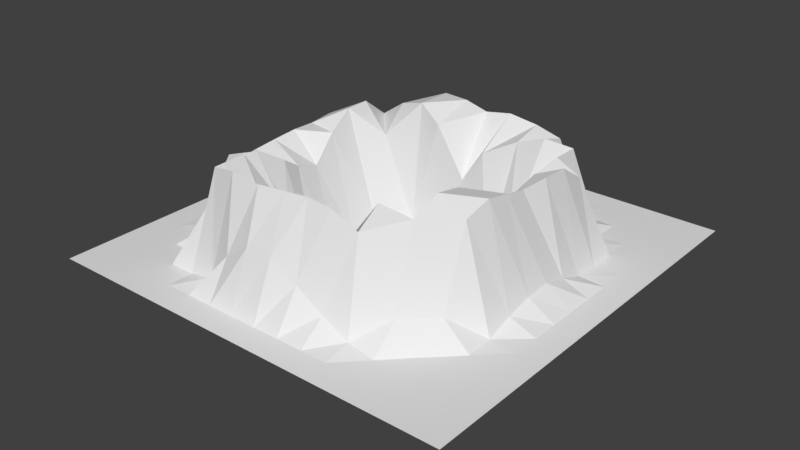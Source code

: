 # Source: tentacle1.blend  (saved by Blender 2.77.0; exported with 4.5.12 LTS)
import bpy
from mathutils import Matrix  # noqa: F401  (used for matrix-valued properties, if any)

bpy.ops.wm.read_factory_settings(use_empty=True)
scene = bpy.context.scene
scene.name = 'Scene'

# ---- collections
col_collection_1 = bpy.data.collections.new('Collection 1'); scene.collection.children.link(col_collection_1)
col_collection_2 = bpy.data.collections.new('Collection 2'); scene.collection.children.link(col_collection_2)
col_collection_2.hide_render = True
col_collection_2.hide_viewport = True

# ---- world
world_world = bpy.data.worlds.new('World'); scene.world = world_world
world_world.color = (0.05088, 0.05088, 0.05088)
world_world.use_sun_shadow = False
world_world.sun_shadow_jitter_overblur = 0.0
world_world.cycles.sampling_method = 'MANUAL'

# ---- meshes
me_plane = bpy.data.meshes.new('Plane')
me_plane.from_pydata([(-100.0, -100.0, 0.0), (100.0, -100.0, 0.0), (-100.0, 100.0, 0.0), (100.0, 100.0, 0.0), (-100.0, 87.5, 0.0), (-100.0, 75.0, 0.0), (-100.0, 62.5, 0.0), (-100.0, 50.0, 0.0), (-100.0, 37.5, 0.0), (-100.0, 25.0, 0.0), (-100.0, 12.5, 0.0), (-100.0, 0.0, 0.0), (-100.0, -12.5, 0.0), (-100.0, -25.0, 0.0), (-100.0, -37.5, 0.0), (-100.0, -50.0, 0.0), (-100.0, -62.5, 0.0), (-100.0, -75.0, 0.0), (-100.0, -87.5, 0.0), (-87.5, -100.0, 0.0), (-75.0, -100.0, 0.0), (-62.5, -100.0, 0.0), (-50.0, -100.0, 0.0), (-37.5, -100.0, 0.0), (-25.0, -100.0, 0.0), (-12.5, -100.0, 0.0), (0.0, -100.0, 0.0), (12.5, -100.0, 0.0), (25.0, -100.0, 0.0), (37.5, -100.0, 0.0), (50.0, -100.0, 0.0), (62.5, -100.0, 0.0), (75.0, -100.0, 0.0), (87.5, -100.0, 0.0), (100.0, -87.5, 0.0), (100.0, -75.0, 0.0), (100.0, -62.5, 0.0), (100.0, -50.0, 0.0), (100.0, -37.5, 0.0), (100.0, -25.0, 0.0), (100.0, -12.5, 0.0), (100.0, 0.0, 0.0), (100.0, 12.5, 0.0), (100.0, 25.0, 0.0), (100.0, 37.5, 0.0), (100.0, 50.0, 0.0), (100.0, 62.5, 0.0), (100.0, 75.0, 0.0), (100.0, 87.5, 0.0), (87.5, 100.0, 0.0), (75.0, 100.0, 0.0), (62.5, 100.0, 0.0), (50.0, 100.0, 0.0), (37.5, 100.0, 0.0), (25.0, 100.0, 0.0), (12.5, 100.0, 0.0), (0.0, 100.0, 0.0), (-12.5, 100.0, 0.0), (-25.0, 100.0, 0.0), (-37.5, 100.0, 0.0), (-50.0, 100.0, 0.0), (-62.5, 100.0, 0.0), (-75.0, 100.0, 0.0), (-87.5, 100.0, 0.0), (-87.5, -87.5, 0.0), (-87.5, -75.0, 0.0), (-87.5, -62.5, 0.0), (-87.5, -50.0, 0.0), (-87.5, -37.5, 0.0), (-87.5, -25.0, 0.0), (-87.5, -12.5, 0.03309), (-87.5, 0.0, 0.01909), (-87.5, 12.5, 0.0), (-87.5, 25.0, 0.0), (-87.5, 37.5, 0.0), (-87.5, 50.0, 0.0), (-87.5, 62.5, 0.0), (-87.5, 75.0, 0.0), (-87.5, 87.5, 0.0), (-75.0, -87.5, 0.0), (-75.0, -75.0, 0.0), (-75.0, -62.5, 0.0), (-75.0, -50.0, 0.0), (-75.0, -37.5, 0.7704), (-75.0, -25.0, 4.289), (-75.0, -12.5, 6.204), (-74.99, -0.00965, 6.896), (-74.99, 12.49, 4.648), (-75.0, 25.0, 0.6788), (-75.0, 37.5, 0.002708), (-75.0, 50.0, 0.0), (-75.0, 62.5, 0.0), (-75.0, 75.0, 0.0), (-75.0, 87.5, 0.0), (-62.5, -87.5, 0.0), (-62.5, -75.0, 0.0), (-62.5, -62.5, 0.1606), (-62.34, -50.17, 10.03), (-60.77, -37.46, 35.28), (-61.17, -25.17, 36.59), (-61.05, -13.65, 37.66), (-60.43, -1.977, 38.85), (-61.9, 11.18, 37.71), (-63.08, 24.1, 38.17), (-63.49, 37.42, 27.31), (-62.52, 50.02, 1.388), (-62.5, 62.5, 0.0), (-62.5, 75.0, 0.0), (-62.5, 87.5, 0.0), (-50.0, -87.5, 0.0), (-50.0, -75.0, 0.02531), (-50.2, -64.35, 26.29), (-48.88, -51.04, 46.13), (-47.23, -37.13, 43.46), (-44.72, -23.85, 35.68), (-46.79, -13.58, 28.83), (-47.44, -1.691, 24.77), (-48.56, 10.37, 36.55), (-49.45, 22.68, 44.5), (-50.44, 35.71, 44.03), (-51.54, 50.08, 33.23), (-50.0, 62.5, 2.249), (-50.0, 75.0, 0.0), (-50.0, 87.5, 0.0), (-37.5, -87.5, 0.0), (-37.49, -75.0, 2.708), (-38.57, -67.72, 49.27), (-37.09, -53.37, 50.49), (-34.81, -36.56, 23.71), (-38.79, -27.49, -6.385), (-38.49, -14.01, -15.48), (-38.54, -0.4593, -18.09), (-39.48, 13.8, -15.79), (-38.73, 26.52, -7.417), (-37.68, 34.61, 30.64), (-35.6, 44.74, 43.84), (-37.61, 62.96, 23.86), (-37.5, 75.0, 0.2978), (-37.5, 87.5, 0.0), (-25.0, -87.5, 0.0), (-25.22, -76.45, 17.53), (-26.5, -69.17, 51.41), (-23.79, -47.28, 8.582), (-27.07, -41.84, -8.311), (-27.52, -32.34, -23.23), (-27.67, -17.71, -28.94), (-27.04, -2.284, -30.55), (-27.15, 13.08, -29.93), (-27.99, 28.82, -24.84), (-26.42, 41.13, -11.93), (-21.58, 41.43, 48.36), (-23.75, 62.22, 46.62), (-25.0, 75.0, 4.519), (-25.0, 87.5, 0.0), (-12.5, -87.5, 0.0), (-12.5, -77.09, 26.04), (-13.34, -68.35, 49.48), (-11.73, -52.76, -4.384), (-13.34, -45.85, -21.71), (-14.94, -35.74, -28.78), (-15.45, -18.8, -32.98), (-14.55, -2.431, -33.53), (-14.12, 12.73, -32.33), (-14.61, 28.42, -30.85), (-14.23, 43.82, -20.9), (-11.36, 40.43, 40.68), (-11.08, 61.22, 46.59), (-12.47, 75.15, 9.862), (-12.5, 87.5, 0.0), (0.0, -87.5, 4.489e-06), (-0.2801, -76.6, 25.36), (-1.151, -66.13, 49.46), (1.484, -55.12, -7.561), (1.452, -47.39, -22.56), (0.1151, -35.43, -30.37), (-1.274, -18.12, -32.51), (-1.016, -0.8516, -33.86), (-0.3469, 13.03, -29.99), (-0.4052, 29.16, -30.46), (-0.3009, 44.92, -23.83), (0.193, 44.22, 15.53), (0.3227, 61.37, 43.57), (0.02504, 74.64, 14.75), (0.0, 87.5, 0.0), (12.5, -87.5, 0.0), (12.03, -75.46, 17.69), (9.261, -64.62, 49.72), (13.12, -54.05, -1.145), (14.67, -45.21, -21.92), (15.5, -31.95, -29.1), (16.26, -15.03, -31.87), (14.46, 0.91, -32.22), (14.26, 14.31, -30.72), (14.67, 30.34, -28.87), (14.39, 44.74, -21.66), (11.6, 43.14, 31.99), (12.5, 62.64, 45.32), (12.55, 75.05, 10.54), (12.5, 87.5, 0.0), (25.0, -87.5, 0.0), (24.87, -74.94, 9.109), (20.05, -63.72, 48.12), (20.3, -51.4, 33.21), (26.13, -42.86, -11.24), (28.17, -29.36, -24.36), (28.68, -13.76, -27.85), (28.23, 0.8515, -29.84), (28.87, 15.47, -28.81), (29.04, 30.31, -24.05), (27.55, 41.44, -9.805), (25.66, 49.36, 39.32), (25.9, 63.96, 42.92), (25.02, 74.99, 5.058), (25.0, 87.5, 0.0), (37.5, -87.5, 0.0), (37.5, -75.0, 2.399), (32.27, -62.58, 41.84), (31.55, -50.18, 48.83), (36.27, -36.56, 9.237), (36.74, -24.94, 2.655), (39.07, -12.77, -12.33), (39.84, 1.198, -16.39), (39.85, 14.07, -6.27), (39.07, 26.61, -2.486), (38.74, 37.44, 25.34), (39.29, 49.84, 44.39), (38.92, 62.95, 40.17), (37.5, 75.0, 0.3236), (37.5, 87.5, 0.0), (50.0, -87.5, 0.0), (50.0, -75.0, 0.02531), (49.82, -62.32, 11.53), (47.85, -49.94, 47.21), (48.23, -36.06, 52.89), (48.1, -23.21, 50.43), (49.14, -11.47, 38.74), (49.47, -0.5771, 27.68), (50.53, 11.02, 36.27), (51.65, 23.84, 40.46), (53.02, 38.17, 43.39), (53.02, 50.79, 43.27), (50.09, 62.49, 3.705), (50.0, 75.0, 0.0), (50.0, 87.5, 0.0), (62.5, -87.5, 0.0), (62.5, -75.0, 0.0), (62.5, -62.5, 0.1606), (62.44, -49.81, 11.15), (61.67, -36.32, 46.19), (62.52, -23.73, 50.33), (62.8, -12.2, 48.14), (62.55, -1.117, 45.73), (64.8, 11.22, 47.22), (65.18, 23.81, 46.81), (65.09, 36.9, 38.34), (62.51, 50.0, 1.266), (62.5, 62.5, 0.0), (62.5, 75.0, 0.0), (62.5, 87.5, 0.0), (75.0, -87.5, 0.0), (75.0, -75.0, 0.0), (75.0, -62.5, 0.0), (75.0, -50.0, 0.0), (75.0, -37.5, 0.7744), (75.0, -24.97, 4.854), (75.04, -12.47, 7.762), (75.03, -0.05472, 8.462), (74.98, 12.47, 4.981), (75.0, 25.0, 0.7087), (75.0, 37.5, 0.002708), (75.0, 50.0, 0.0), (75.0, 62.5, 0.0), (75.0, 75.0, 0.0), (75.0, 87.5, 0.0), (87.5, -87.5, 0.0), (87.5, -75.0, 0.0), (87.5, -62.5, 0.0), (87.5, -50.0, 0.0), (87.5, -37.5, 0.0), (87.5, -25.0, 0.0), (87.5, -12.5, 0.03309), (87.5, 0.0, 0.01909), (87.5, 12.5, 0.0), (87.5, 25.0, 0.0), (87.5, 37.5, 0.0), (87.5, 50.0, 0.0), (87.5, 62.5, 0.0), (87.5, 75.0, 0.0), (87.5, 87.5, 0.0)], [], [(288, 48, 3, 49), (4, 78, 63, 2), (78, 93, 62, 63), (93, 108, 61, 62), (108, 123, 60, 61), (123, 138, 59, 60), (138, 153, 58, 59), (153, 168, 57, 58), (168, 183, 56, 57), (183, 198, 55, 56), (198, 213, 54, 55), (213, 228, 53, 54), (228, 243, 52, 53), (243, 258, 51, 52), (258, 273, 50, 51), (273, 288, 49, 50), (0, 19, 64, 18), (18, 64, 65, 17), (17, 65, 66, 16), (16, 66, 67, 15), (15, 67, 68, 14), (14, 68, 69, 13), (13, 69, 70, 12), (12, 70, 71, 11), (11, 71, 72, 10), (10, 72, 73, 9), (9, 73, 74, 8), (8, 74, 75, 7), (7, 75, 76, 6), (6, 76, 77, 5), (5, 77, 78, 4), (19, 20, 79, 64), (64, 79, 80, 65), (65, 80, 81, 66), (66, 81, 82, 67), (67, 82, 83, 68), (68, 83, 84, 69), (69, 84, 85, 70), (70, 85, 86, 71), (71, 86, 87, 72), (72, 87, 88, 73), (73, 88, 89, 74), (74, 89, 90, 75), (75, 90, 91, 76), (76, 91, 92, 77), (77, 92, 93, 78), (20, 21, 94, 79), (79, 94, 95, 80), (80, 95, 96, 81), (81, 96, 97, 82), (82, 97, 98, 83), (83, 98, 99, 84), (84, 99, 100, 85), (85, 100, 101, 86), (86, 101, 102, 87), (87, 102, 103, 88), (88, 103, 104, 89), (89, 104, 105, 90), (90, 105, 106, 91), (91, 106, 107, 92), (92, 107, 108, 93), (21, 22, 109, 94), (94, 109, 110, 95), (95, 110, 111, 96), (96, 111, 112, 97), (97, 112, 113, 98), (98, 113, 114, 99), (99, 114, 115, 100), (100, 115, 116, 101), (101, 116, 117, 102), (102, 117, 118, 103), (103, 118, 119, 104), (104, 119, 120, 105), (105, 120, 121, 106), (106, 121, 122, 107), (107, 122, 123, 108), (22, 23, 124, 109), (109, 124, 125, 110), (110, 125, 126, 111), (111, 126, 127, 112), (112, 127, 128, 113), (113, 128, 129, 114), (114, 129, 130, 115), (115, 130, 131, 116), (116, 131, 132, 117), (117, 132, 133, 118), (118, 133, 134, 119), (119, 134, 135, 120), (120, 135, 136, 121), (121, 136, 137, 122), (122, 137, 138, 123), (23, 24, 139, 124), (124, 139, 140, 125), (125, 140, 141, 126), (126, 141, 142, 127), (127, 142, 143, 128), (128, 143, 144, 129), (129, 144, 145, 130), (130, 145, 146, 131), (131, 146, 147, 132), (132, 147, 148, 133), (133, 148, 149, 134), (134, 149, 150, 135), (135, 150, 151, 136), (136, 151, 152, 137), (137, 152, 153, 138), (24, 25, 154, 139), (139, 154, 155, 140), (140, 155, 156, 141), (141, 156, 157, 142), (142, 157, 158, 143), (143, 158, 159, 144), (144, 159, 160, 145), (145, 160, 161, 146), (146, 161, 162, 147), (147, 162, 163, 148), (148, 163, 164, 149), (149, 164, 165, 150), (150, 165, 166, 151), (151, 166, 167, 152), (152, 167, 168, 153), (25, 26, 169, 154), (154, 169, 170, 155), (155, 170, 171, 156), (156, 171, 172, 157), (157, 172, 173, 158), (158, 173, 174, 159), (159, 174, 175, 160), (160, 175, 176, 161), (161, 176, 177, 162), (162, 177, 178, 163), (163, 178, 179, 164), (164, 179, 180, 165), (165, 180, 181, 166), (166, 181, 182, 167), (167, 182, 183, 168), (26, 27, 184, 169), (169, 184, 185, 170), (170, 185, 186, 171), (171, 186, 187, 172), (172, 187, 188, 173), (173, 188, 189, 174), (174, 189, 190, 175), (175, 190, 191, 176), (176, 191, 192, 177), (177, 192, 193, 178), (178, 193, 194, 179), (179, 194, 195, 180), (180, 195, 196, 181), (181, 196, 197, 182), (182, 197, 198, 183), (27, 28, 199, 184), (184, 199, 200, 185), (185, 200, 201, 186), (186, 201, 202, 187), (187, 202, 203, 188), (188, 203, 204, 189), (189, 204, 205, 190), (190, 205, 206, 191), (191, 206, 207, 192), (192, 207, 208, 193), (193, 208, 209, 194), (194, 209, 210, 195), (195, 210, 211, 196), (196, 211, 212, 197), (197, 212, 213, 198), (28, 29, 214, 199), (199, 214, 215, 200), (200, 215, 216, 201), (201, 216, 217, 202), (202, 217, 218, 203), (203, 218, 219, 204), (204, 219, 220, 205), (205, 220, 221, 206), (206, 221, 222, 207), (207, 222, 223, 208), (208, 223, 224, 209), (209, 224, 225, 210), (210, 225, 226, 211), (211, 226, 227, 212), (212, 227, 228, 213), (29, 30, 229, 214), (214, 229, 230, 215), (215, 230, 231, 216), (216, 231, 232, 217), (217, 232, 233, 218), (218, 233, 234, 219), (219, 234, 235, 220), (220, 235, 236, 221), (221, 236, 237, 222), (222, 237, 238, 223), (223, 238, 239, 224), (224, 239, 240, 225), (225, 240, 241, 226), (226, 241, 242, 227), (227, 242, 243, 228), (30, 31, 244, 229), (229, 244, 245, 230), (230, 245, 246, 231), (231, 246, 247, 232), (232, 247, 248, 233), (233, 248, 249, 234), (234, 249, 250, 235), (235, 250, 251, 236), (236, 251, 252, 237), (237, 252, 253, 238), (238, 253, 254, 239), (239, 254, 255, 240), (240, 255, 256, 241), (241, 256, 257, 242), (242, 257, 258, 243), (31, 32, 259, 244), (244, 259, 260, 245), (245, 260, 261, 246), (246, 261, 262, 247), (247, 262, 263, 248), (248, 263, 264, 249), (249, 264, 265, 250), (250, 265, 266, 251), (251, 266, 267, 252), (252, 267, 268, 253), (253, 268, 269, 254), (254, 269, 270, 255), (255, 270, 271, 256), (256, 271, 272, 257), (257, 272, 273, 258), (32, 33, 274, 259), (259, 274, 275, 260), (260, 275, 276, 261), (261, 276, 277, 262), (262, 277, 278, 263), (263, 278, 279, 264), (264, 279, 280, 265), (265, 280, 281, 266), (266, 281, 282, 267), (267, 282, 283, 268), (268, 283, 284, 269), (269, 284, 285, 270), (270, 285, 286, 271), (271, 286, 287, 272), (272, 287, 288, 273), (33, 1, 34, 274), (274, 34, 35, 275), (275, 35, 36, 276), (276, 36, 37, 277), (277, 37, 38, 278), (278, 38, 39, 279), (279, 39, 40, 280), (280, 40, 41, 281), (281, 41, 42, 282), (282, 42, 43, 283), (283, 43, 44, 284), (284, 44, 45, 285), (285, 45, 46, 286), (286, 46, 47, 287), (287, 47, 48, 288)])
me_plane.use_remesh_preserve_volume = False
me_plane.use_remesh_preserve_attributes = False
me_plane.use_mirror_vertex_groups = False
me_plane.update()
me_plane_001 = bpy.data.meshes.new('Plane.001')
me_plane_001.from_pydata([(-100.0, -100.0, 0.0), (100.0, -100.0, 0.0), (-100.0, 100.0, 0.0), (100.0, 100.0, 0.0)], [], [(0, 1, 3, 2)])
me_plane_001.use_remesh_preserve_volume = False
me_plane_001.use_remesh_preserve_attributes = False
me_plane_001.use_mirror_vertex_groups = False
me_plane_001.update()

# ---- objects
ob_plane = bpy.data.objects.new('Plane', me_plane)
ob_plane_001 = bpy.data.objects.new('Plane.001', me_plane_001)

# ---- transforms, parenting, visibility, modifiers, constraints
ob_plane.location = (0.0, 0.0, 0.0)
ob_plane.lineart.crease_threshold = 0.0
ob_plane_001.location = (0.0, 0.0, 0.0)
ob_plane_001.lineart.crease_threshold = 0.0

# ---- collection membership
col_collection_1.objects.link(ob_plane)
col_collection_2.objects.link(ob_plane_001)

# ---- scene / render settings (as saved in the file)
scene.frame_start = 1; scene.frame_end = 250; scene.frame_set(1)
scene.render.engine = 'BLENDER_EEVEE_NEXT'
scene.render.resolution_percentage = 50
scene.render.dither_intensity = 0.0
scene.cycles.use_denoising = False
scene.cycles.samples = 128
scene.cycles.sampling_pattern = 'TABULATED_SOBOL'
scene.cycles.light_sampling_threshold = 0.0
scene.cycles.use_adaptive_sampling = False
scene.cycles.use_light_tree = False
scene.cycles.blur_glossy = 0.0
scene.cycles.sample_clamp_indirect = 0.0
scene.view_settings.view_transform = 'Standard'
scene.unit_settings.scale_length = 0.01
bpy.context.view_layer.update()

# ---- added for rendering (the .blend has no active camera and no usable light): camera, sun
cam_auto = bpy.data.cameras.new('AutoCamera')
cam_auto.lens = 50.0
cam_auto.sensor_width = 36.0
cam_auto.clip_end = 4803.83
ob_auto_camera = bpy.data.objects.new('AutoCamera', cam_auto)
scene.collection.objects.link(ob_auto_camera)
ob_auto_camera.location = (273.724, -328.468, 228.496)
ob_auto_camera.rotation_euler = (1.09748, -7.21219e-08, 0.694738)
scene.camera = ob_auto_camera
light_auto_sun = bpy.data.lights.new('AutoSun', 'SUN')
light_auto_sun.energy = 3.0
light_auto_sun.angle = 0.0523599
ob_auto_sun = bpy.data.objects.new('AutoSun', light_auto_sun)
scene.collection.objects.link(ob_auto_sun)
ob_auto_sun.rotation_euler = (0.872665, 0.174533, 0.523599)
bpy.context.view_layer.update()
